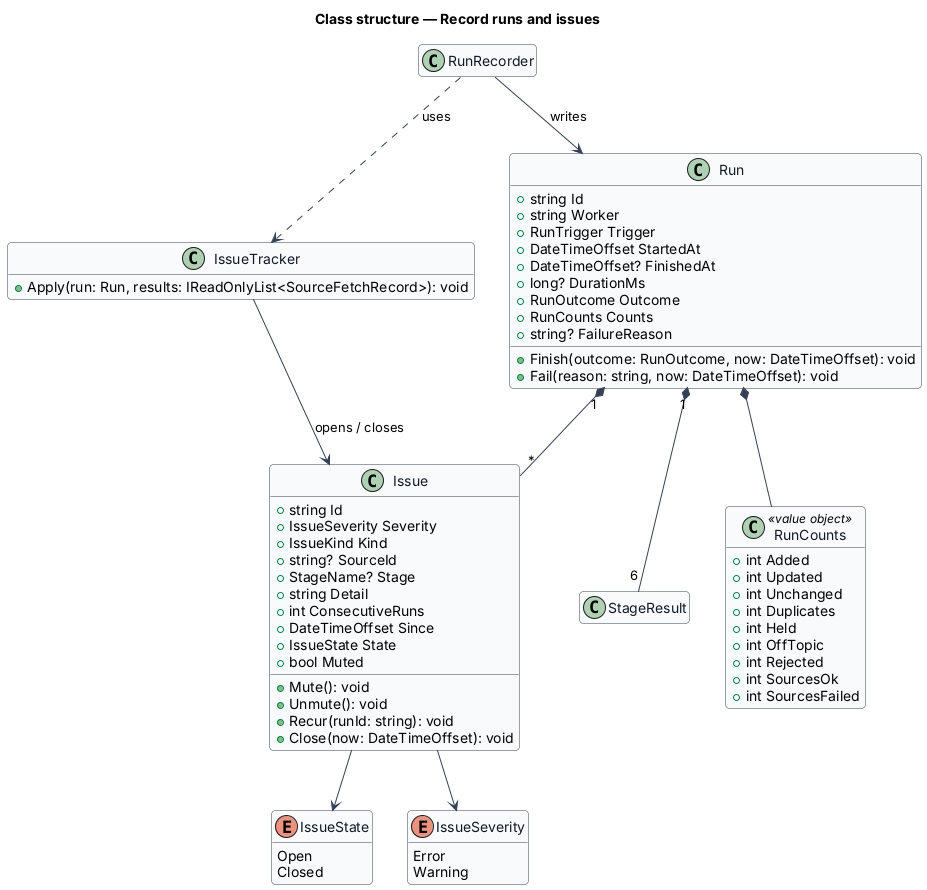

The diagram above was rendered by PlantUML. Its source (embedded in the PNG):
@startuml
skinparam backgroundColor #FFFFFF
skinparam shadowing false
skinparam roundcorner 8
skinparam defaultFontName Arial
skinparam ArrowColor #344054
skinparam class {
  BorderColor #344054
  FontColor #101828
  BackgroundColor #F9FAFB
}
hide empty members
title Class structure — Record runs and issues

class Run {
  +string Id
  +string Worker
  +RunTrigger Trigger
  +DateTimeOffset StartedAt
  +DateTimeOffset? FinishedAt
  +long? DurationMs
  +RunOutcome Outcome
  +RunCounts Counts
  +string? FailureReason
  +Finish(outcome: RunOutcome, now: DateTimeOffset): void
  +Fail(reason: string, now: DateTimeOffset): void
}
class RunCounts <<value object>> {
  +int Added
  +int Updated
  +int Unchanged
  +int Duplicates
  +int Held
  +int OffTopic
  +int Rejected
  +int SourcesOk
  +int SourcesFailed
}
class Issue {
  +string Id
  +IssueSeverity Severity
  +IssueKind Kind
  +string? SourceId
  +StageName? Stage
  +string Detail
  +int ConsecutiveRuns
  +DateTimeOffset Since
  +IssueState State
  +bool Muted
  +Mute(): void
  +Unmute(): void
  +Recur(runId: string): void
  +Close(now: DateTimeOffset): void
}
enum IssueState {
  Open
  Closed
}
enum IssueSeverity {
  Error
  Warning
}
class IssueTracker {
  +Apply(run: Run, results: IReadOnlyList<SourceFetchRecord>): void
}
class RunRecorder
Run *-- RunCounts
Run "1" *-- "6" StageResult
Run "1" *-- "*" Issue
Issue --> IssueState
Issue --> IssueSeverity
RunRecorder --> Run : writes
RunRecorder ..> IssueTracker : uses
IssueTracker --> Issue : opens / closes
@enduml